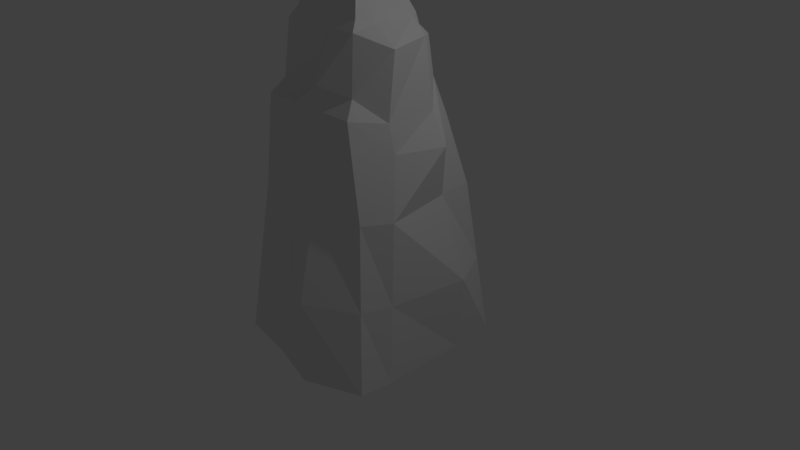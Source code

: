 # Source: LowPolyRock.blend  (saved by Blender 2.79.0; exported with 4.5.12 LTS)
import bpy
from mathutils import Matrix  # noqa: F401  (used for matrix-valued properties, if any)

bpy.ops.wm.read_factory_settings(use_empty=True)
scene = bpy.context.scene
scene.name = 'Scene'

# ---- collections
col_collection_1 = bpy.data.collections.new('Collection 1'); scene.collection.children.link(col_collection_1)

# ---- materials (node trees are filled in below, after node groups)
mat_material = bpy.data.materials.new('Material')
mat_material.alpha_threshold = 0.0
mat_material.use_transparent_shadow = False
mat_material.roughness = 0.5
mat_material.line_color = (0.0, 0.0, 0.0, 1.0)

# ---- material node trees

# ---- world
world_world = bpy.data.worlds.new('World'); scene.world = world_world
world_world.color = (0.05088, 0.05088, 0.05088)
world_world.use_sun_shadow = False
world_world.sun_shadow_jitter_overblur = 0.0
world_world.cycles.sampling_method = 'MANUAL'

# ---- cameras
cam_camera = bpy.data.cameras.new('Camera')
cam_camera.clip_end = 100.0
cam_camera.lens = 35.0
cam_camera.sensor_width = 32.0
cam_camera.sensor_height = 18.0
cam_camera.ortho_scale = 7.314
cam_camera.dof.focus_distance = 0.0
cam_camera.dof.aperture_fstop = 128.0

# ---- lights
light_lamp = bpy.data.lights.new('Lamp', 'POINT')
light_lamp.transmission_factor = 0.0
light_lamp.cutoff_distance = 30.0
light_lamp.energy = 100.0
light_lamp.shadow_buffer_clip_start = 1.001
light_lamp.shadow_soft_size = 0.1
light_lamp.shadow_maximum_resolution = 0.006
light_lamp.use_absolute_resolution = True

# ---- meshes
me_cube = bpy.data.meshes.new('Cube')
me_cube.from_pydata([(1.093, 1.095, -1.078), (1.093, -1.105, -1.078), (-1.083, -1.105, -1.078), (-1.084, 1.095, -1.078), (0.7554, 0.8726, 1.107), (0.868, -0.8854, 1.004), (-0.8601, -0.8837, 1.005), (-0.8585, 0.7432, 1.008), (1.113, 0.4986, -1.099), (1.113, -0.6569, -1.099), (-1.212, -0.6568, -1.099), (-1.399, 0.4986, -1.099), (0.8832, 0.4072, 1.003), (1.065, -0.5523, 1.003), (-0.6593, -0.5499, 1.005), (-0.8736, 0.4052, 1.005), (0.3114, -0.3888, 3.651), (0.4683, -0.5342, 3.351), (0.4683, 0.3451, 3.13), (-0.4588, 0.3451, 3.13), (-0.4588, -0.5342, 3.351), (-0.2714, 0.08595, 4.028), (0.3114, 0.08595, 3.651), (-0.2714, -0.1231, 4.028), (-0.5507, 0.4711, 2.867), (-0.7331, 0.2535, 3.18), (0.5401, 0.4797, 2.871), (-0.5578, -0.6489, 3.055), (-0.5181, -0.3616, 3.066), (0.7071, 0.2623, 2.916), (0.5521, -0.6538, 3.07), (0.9, -0.3767, 2.914), (-0.4831, 0.31, 3.425), (-0.4831, -0.5631, 3.194), (0.4926, -0.5631, 3.194), (0.5469, -0.3406, 3.113), (-0.4831, 0.444, 3.086), (0.4926, 0.3771, 2.989), (-0.4831, -0.3406, 3.425), (0.5469, 0.2205, 3.113), (-0.5393, 0.4315, 1.931), (0.5997, 0.6724, 1.92), (-0.8381, -0.4532, 2.131), (1.099, 0.2243, 1.725), (-0.6952, 0.003375, 2.131), (-0.6851, -0.8767, 2.185), (0.6924, -0.8786, 2.184), (0.9006, -0.3772, 1.725), (-0.5869, 0.2763, 2.689), (-0.5869, -0.7238, 2.377), (0.5964, -0.7238, 2.377), (0.8331, -0.4041, 2.084), (-0.5869, 0.5135, 2.385), (0.5275, 0.586, 2.317), (-0.5869, -0.4041, 2.689), (0.8331, 0.2763, 2.084), (0.3675, 1.308, -1.078), (-0.358, 1.383, -1.078), (0.3674, -1.403, -1.078), (-0.358, -1.209, -1.078), (0.2918, 0.8543, 1.105), (-0.1811, 0.8602, 1.105), (0.292, -1.097, 1.004), (-0.2841, -0.8843, 1.004), (0.3742, 0.4986, -1.099), (-0.3647, 0.4986, -1.099), (0.3742, -0.6568, -1.099), (-0.3647, -0.6568, -1.099), (0.1593, 0.494, 3.13), (-0.1498, 0.3451, 3.13), (0.1593, -0.5342, 3.351), (-0.1498, -0.5342, 3.351), (-0.0771, 0.08595, 3.902), (0.1172, 0.0337, 3.657), (-0.0771, -0.2957, 3.902), (0.1172, -0.3888, 3.777), (0.1822, -0.6521, 3.065), (-0.1878, -0.6505, 3.06), (-0.1871, 0.4739, 2.868), (0.1765, 0.4768, 2.87), (0.1674, -0.5631, 3.194), (-0.1579, -0.5631, 3.194), (-0.1579, 0.3771, 2.989), (0.1674, 0.3771, 2.989), (-0.08564, 0.8921, 2.096), (0.2326, 0.6552, 1.903), (0.2333, -0.878, 2.184), (-0.2259, -0.8773, 2.185), (-0.1026, 0.5872, 2.322), (0.202, 0.5789, 2.312), (0.202, -0.892, 2.478), (-0.1925, -0.7238, 2.237), (0.6918, 0.6416, 1.93), (0.8669, 0.8625, 1.008), (0.5964, 0.5135, 2.385), (0.202, 0.5135, 2.385), (0.2918, 0.8621, 1.008), (-0.2834, 0.8617, 1.008), (-0.1925, 0.5135, 2.385), (-0.2265, 0.8435, 2.101), (0.9799, 0.9786, -0.03502), (0.9804, -0.9954, -0.03705), (-0.9718, -0.9945, -0.03657), (-0.971, 1.053, -0.03465), (-0.8814, -0.6033, -0.04692), (-0.9886, 0.4519, -0.04679), (1.241, 0.4529, -0.04788), (1.089, -0.6046, -0.0481), (0.3296, 1.207, -0.0349), (-0.3207, 0.9782, -0.03477), (0.3297, -1.365, -0.03689), (-0.321, -0.9948, -0.03673)], [], [(67, 59, 2, 10), (38, 33, 20, 23), (107, 13, 5, 101), (111, 63, 6, 102), (105, 15, 7, 103), (109, 57, 3, 103), (102, 6, 14, 104), (104, 14, 15, 105), (100, 93, 12, 106), (106, 12, 13, 107), (82, 36, 19, 69), (36, 32, 21, 19), (57, 65, 11, 3), (65, 67, 10, 11), (74, 23, 20, 71), (69, 19, 21, 72), (72, 21, 23, 74), (39, 37, 18, 22), (80, 34, 17, 70), (32, 38, 23, 21), (34, 35, 16, 17), (35, 39, 22, 16), (51, 55, 29, 31), (50, 51, 31, 30), (48, 54, 28, 25), (90, 50, 30, 76), (55, 94, 26, 29), (52, 48, 25, 24), (98, 52, 24, 78), (54, 49, 27, 28), (31, 29, 39, 35), (30, 31, 35, 34), (25, 28, 38, 32), (76, 30, 34, 80), (29, 26, 37, 39), (24, 25, 32, 36), (78, 24, 36, 82), (28, 27, 33, 38), (14, 6, 45, 42), (97, 7, 40, 99), (7, 15, 44, 40), (12, 93, 92, 43), (62, 5, 46, 86), (15, 14, 42, 44), (5, 13, 47, 46), (13, 12, 43, 47), (42, 45, 49, 54), (99, 40, 52, 98), (40, 44, 48, 52), (43, 92, 94, 55), (86, 46, 50, 90), (44, 42, 54, 48), (46, 47, 51, 50), (47, 43, 55, 51), (45, 87, 91, 49), (87, 86, 90, 91), (41, 85, 89, 53), (85, 84, 88, 89), (6, 63, 87, 45), (63, 62, 86, 87), (4, 60, 85, 41), (60, 61, 84, 85), (26, 79, 83, 37), (79, 78, 82, 83), (27, 77, 81, 33), (77, 76, 80, 81), (94, 95, 79, 26), (95, 98, 78, 79), (49, 91, 77, 27), (91, 90, 76, 77), (33, 81, 71, 20), (81, 80, 70, 71), (22, 73, 75, 16), (73, 72, 74, 75), (18, 68, 73, 22), (68, 69, 72, 73), (16, 75, 70, 17), (75, 74, 71, 70), (8, 9, 66, 64), (64, 66, 67, 65), (0, 8, 64, 56), (56, 64, 65, 57), (37, 83, 68, 18), (83, 82, 69, 68), (100, 0, 56, 108), (108, 56, 57, 109), (101, 5, 62, 110), (110, 62, 63, 111), (9, 1, 58, 66), (66, 58, 59, 67), (4, 41, 92, 93), (41, 53, 94, 92), (53, 89, 95, 94), (60, 4, 93, 96), (61, 60, 96, 97), (89, 88, 98, 95), (88, 84, 99, 98), (84, 61, 97, 99), (58, 110, 111, 59), (1, 101, 110, 58), (96, 108, 109, 97), (93, 100, 108, 96), (8, 106, 107, 9), (0, 100, 106, 8), (10, 104, 105, 11), (2, 102, 104, 10), (97, 109, 103, 7), (11, 105, 103, 3), (59, 111, 102, 2), (9, 107, 101, 1)])
me_cube.materials.append(mat_material)
me_cube.use_remesh_preserve_volume = False
me_cube.use_remesh_preserve_attributes = False
me_cube.use_mirror_vertex_groups = False
me_cube.update()

# ---- objects
ob_cube = bpy.data.objects.new('Cube', me_cube)
ob_lamp = bpy.data.objects.new('Lamp', light_lamp)
ob_camera = bpy.data.objects.new('Camera', cam_camera)

# ---- transforms, parenting, visibility, modifiers, constraints
ob_cube.location = (0.0, 0.0, 0.0)
ob_cube.lock_rotations_4d = False
ob_cube.empty_display_type = 'ARROWS'
ob_cube.lineart.crease_threshold = 0.0
ob_lamp.location = (4.076, 1.005, 5.904)
ob_lamp.rotation_euler = (0.6503, 0.05522, 1.866)
ob_lamp.lock_rotations_4d = False
ob_lamp.empty_display_type = 'ARROWS'
ob_lamp.color = (0.0, 0.0, 0.0, 0.0)
ob_lamp.lineart.crease_threshold = 0.0
ob_camera.location = (7.481, -6.508, 5.344)
ob_camera.rotation_euler = (1.109, 0.0, 0.8149)
ob_camera.lock_rotations_4d = False
ob_camera.empty_display_type = 'ARROWS'
ob_camera.color = (0.0, 0.0, 0.0, 0.0)
ob_camera.display_type = 'WIRE'
ob_camera.lineart.crease_threshold = 0.0

# ---- collection membership
col_collection_1.objects.link(ob_cube)
col_collection_1.objects.link(ob_lamp)
col_collection_1.objects.link(ob_camera)

# ---- scene / render settings (as saved in the file)
scene.camera = ob_camera
scene.frame_start = 1; scene.frame_end = 250; scene.frame_set(1)
scene.render.engine = 'BLENDER_EEVEE_NEXT'
scene.render.resolution_percentage = 50
scene.render.dither_intensity = 0.0
scene.cycles.use_denoising = False
scene.cycles.samples = 128
scene.cycles.sampling_pattern = 'TABULATED_SOBOL'
scene.cycles.use_adaptive_sampling = False
scene.cycles.use_light_tree = False
scene.cycles.blur_glossy = 0.0
scene.cycles.sample_clamp_indirect = 0.0
scene.view_settings.view_transform = 'Standard'
bpy.context.view_layer.update()
